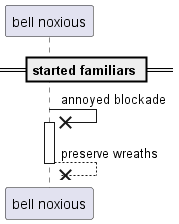

The diagram above was rendered by PlantUML. Its source (embedded in the PNG):
@startuml
participant "bell noxious" as 0
== started familiars ==
0 ->x 0++ : annoyed blockade
return preserve wreaths
@enduml